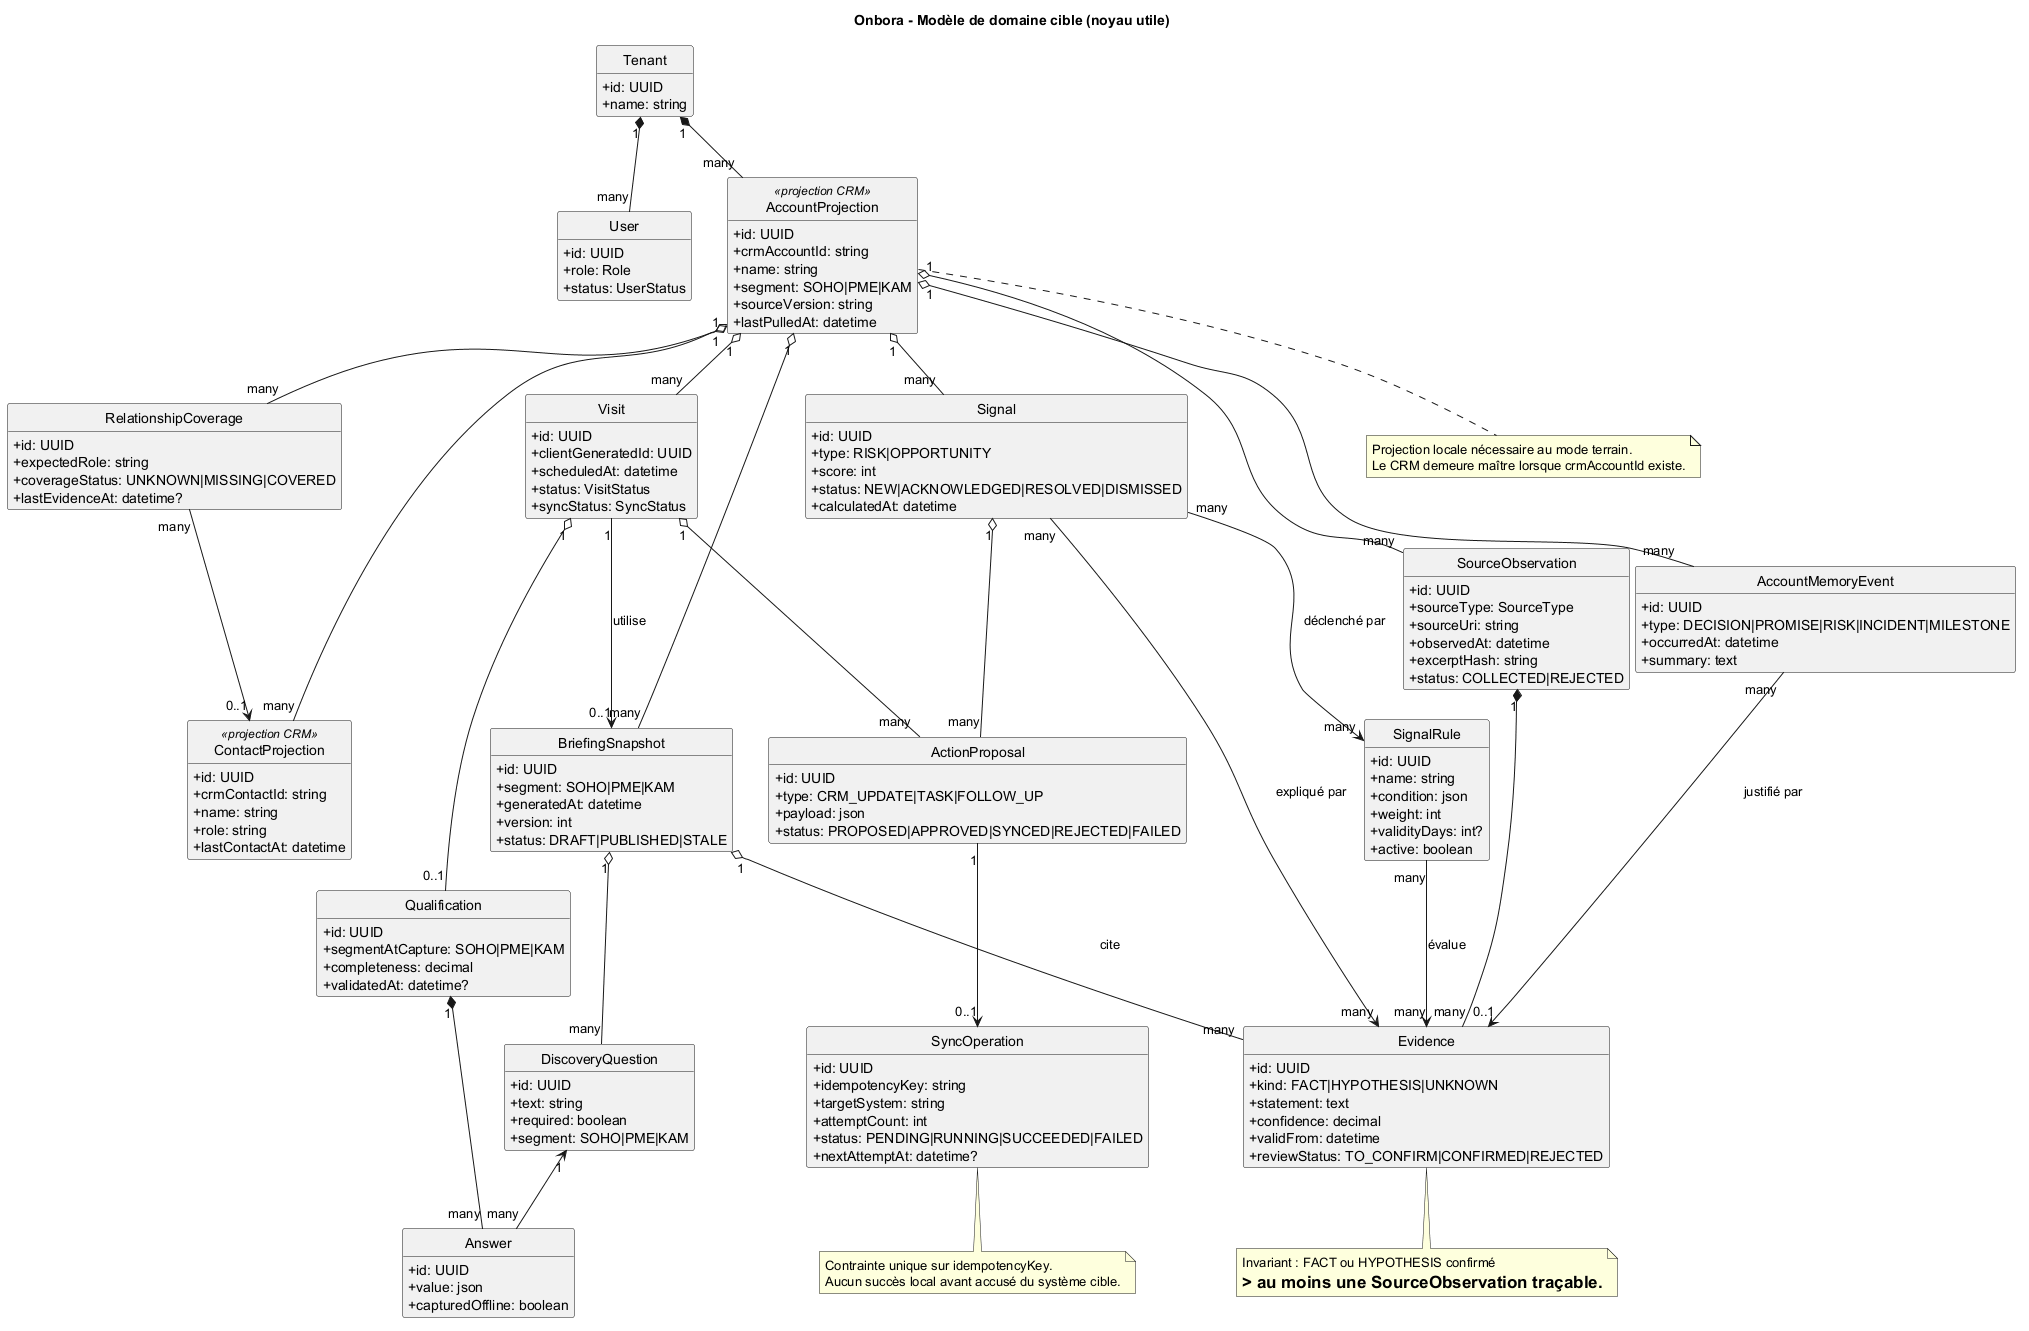

The diagram above was rendered by PlantUML. Its source (embedded in the PNG):
@startuml
title Onbora - Modèle de domaine cible (noyau utile)
hide methods
hide circle
skinparam shadowing false
skinparam classAttributeIconSize 0

class Tenant {
  +id: UUID
  +name: string
}

class User {
  +id: UUID
  +role: Role
  +status: UserStatus
}

class AccountProjection <<projection CRM>> {
  +id: UUID
  +crmAccountId: string
  +name: string
  +segment: SOHO|PME|KAM
  +sourceVersion: string
  +lastPulledAt: datetime
}

class ContactProjection <<projection CRM>> {
  +id: UUID
  +crmContactId: string
  +name: string
  +role: string
  +lastContactAt: datetime
}

class SourceObservation {
  +id: UUID
  +sourceType: SourceType
  +sourceUri: string
  +observedAt: datetime
  +excerptHash: string
  +status: COLLECTED|REJECTED
}

class Evidence {
  +id: UUID
  +kind: FACT|HYPOTHESIS|UNKNOWN
  +statement: text
  +confidence: decimal
  +validFrom: datetime
  +reviewStatus: TO_CONFIRM|CONFIRMED|REJECTED
}

class BriefingSnapshot {
  +id: UUID
  +segment: SOHO|PME|KAM
  +generatedAt: datetime
  +version: int
  +status: DRAFT|PUBLISHED|STALE
}

class DiscoveryQuestion {
  +id: UUID
  +text: string
  +required: boolean
  +segment: SOHO|PME|KAM
}

class Visit {
  +id: UUID
  +clientGeneratedId: UUID
  +scheduledAt: datetime
  +status: VisitStatus
  +syncStatus: SyncStatus
}

class Qualification {
  +id: UUID
  +segmentAtCapture: SOHO|PME|KAM
  +completeness: decimal
  +validatedAt: datetime?
}

class Answer {
  +id: UUID
  +value: json
  +capturedOffline: boolean
}

class AccountMemoryEvent {
  +id: UUID
  +type: DECISION|PROMISE|RISK|INCIDENT|MILESTONE
  +occurredAt: datetime
  +summary: text
}

class RelationshipCoverage {
  +id: UUID
  +expectedRole: string
  +coverageStatus: UNKNOWN|MISSING|COVERED
  +lastEvidenceAt: datetime?
}

class SignalRule {
  +id: UUID
  +name: string
  +condition: json
  +weight: int
  +validityDays: int?
  +active: boolean
}

class Signal {
  +id: UUID
  +type: RISK|OPPORTUNITY
  +score: int
  +status: NEW|ACKNOWLEDGED|RESOLVED|DISMISSED
  +calculatedAt: datetime
}

class ActionProposal {
  +id: UUID
  +type: CRM_UPDATE|TASK|FOLLOW_UP
  +payload: json
  +status: PROPOSED|APPROVED|SYNCED|REJECTED|FAILED
}

class SyncOperation {
  +id: UUID
  +idempotencyKey: string
  +targetSystem: string
  +attemptCount: int
  +status: PENDING|RUNNING|SUCCEEDED|FAILED
  +nextAttemptAt: datetime?
}

Tenant "1" *-- "many" User
Tenant "1" *-- "many" AccountProjection
AccountProjection "1" o-- "many" ContactProjection
AccountProjection "1" o-- "many" SourceObservation
SourceObservation "1" *-- "many" Evidence
AccountProjection "1" o-- "many" BriefingSnapshot
BriefingSnapshot "1" o-- "many" Evidence : cite
BriefingSnapshot "1" o-- "many" DiscoveryQuestion
AccountProjection "1" o-- "many" Visit
Visit "1" o-- "0..1" Qualification
Qualification "1" *-- "many" Answer
DiscoveryQuestion "1" <-- "many" Answer
Visit "1" --> "0..1" BriefingSnapshot : utilise
AccountProjection "1" o-- "many" AccountMemoryEvent
AccountMemoryEvent "many" --> "0..1" Evidence : justifié par
AccountProjection "1" o-- "many" RelationshipCoverage
RelationshipCoverage "many" --> "0..1" ContactProjection
SignalRule "many" --> "many" Evidence : évalue
AccountProjection "1" o-- "many" Signal
Signal "many" --> "many" SignalRule : déclenché par
Signal "many" --> "many" Evidence : expliqué par
Visit "1" o-- "many" ActionProposal
Signal "1" o-- "many" ActionProposal
ActionProposal "1" --> "0..1" SyncOperation

note bottom of AccountProjection
  Projection locale nécessaire au mode terrain.
  Le CRM demeure maître lorsque crmAccountId existe.
end note

note bottom of Evidence
  Invariant : FACT ou HYPOTHESIS confirmé
  => au moins une SourceObservation traçable.
end note

note bottom of SyncOperation
  Contrainte unique sur idempotencyKey.
  Aucun succès local avant accusé du système cible.
end note
@enduml